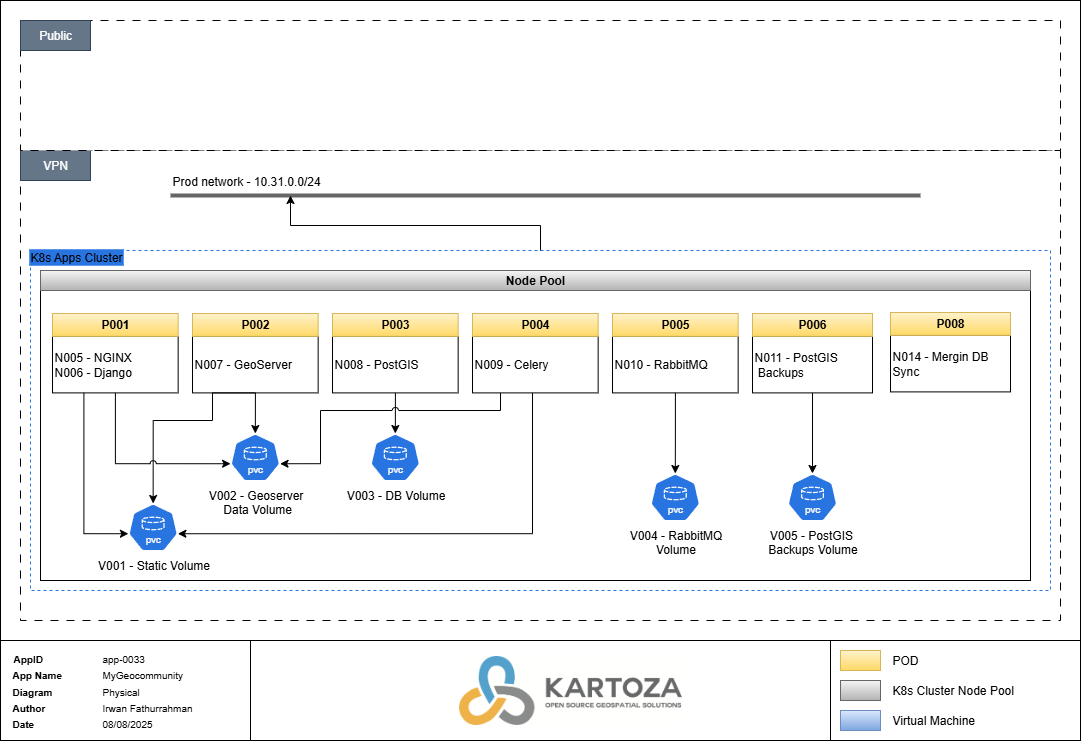

The diagram above was exported from draw.io. Its source (the exported page's mxGraphModel, read from the mxfile embedded in the PNG):
<mxGraphModel dx="1580" dy="841" grid="1" gridSize="10" guides="1" tooltips="1" connect="1" arrows="1" fold="1" page="1" pageScale="1" pageWidth="1169" pageHeight="827" math="0" shadow="0">
  <root>
    <mxCell id="0" />
    <mxCell id="1" parent="0" />
    <mxCell id="uKpRTmxd4EN_3aXlV_Aj-1" value="" style="rounded=0;whiteSpace=wrap;html=1;" parent="1" vertex="1">
      <mxGeometry x="870" y="680" width="250" height="100" as="geometry" />
    </mxCell>
    <mxCell id="uKpRTmxd4EN_3aXlV_Aj-2" value="" style="rounded=0;whiteSpace=wrap;html=1;" parent="1" vertex="1">
      <mxGeometry x="40" y="40" width="1080" height="640" as="geometry" />
    </mxCell>
    <mxCell id="uKpRTmxd4EN_3aXlV_Aj-3" value="" style="rounded=0;whiteSpace=wrap;html=1;container=0;dashed=1;dashPattern=8 8;" parent="1" vertex="1">
      <mxGeometry x="60" y="190" width="1040" height="470" as="geometry" />
    </mxCell>
    <mxCell id="uKpRTmxd4EN_3aXlV_Aj-4" value="VPN" style="rounded=0;whiteSpace=wrap;html=1;fillColor=#647687;fontColor=#ffffff;strokeColor=#314354;container=0;" parent="1" vertex="1">
      <mxGeometry x="60" y="190" width="70" height="30" as="geometry" />
    </mxCell>
    <mxCell id="uKpRTmxd4EN_3aXlV_Aj-5" value="K8s Apps Cluster" style="rounded=0;whiteSpace=wrap;html=1;strokeColor=#2875E2;labelPosition=center;verticalLabelPosition=middle;align=left;verticalAlign=top;spacingLeft=-1;labelBorderColor=#2875E2;labelBackgroundColor=#2875e2;horizontal=1;fontColor=#000000;spacing=0;spacingTop=-6;dashed=1;" parent="1" vertex="1">
      <mxGeometry x="70" y="290" width="1020" height="340" as="geometry" />
    </mxCell>
    <mxCell id="uKpRTmxd4EN_3aXlV_Aj-36" value="POD" style="rounded=0;html=1;movable=1;resizable=1;rotatable=1;deletable=1;editable=1;locked=0;connectable=1;fontStyle=0;container=0;fillColor=#fff2cc;strokeColor=#d6b656;labelPosition=right;verticalLabelPosition=middle;align=left;verticalAlign=middle;gradientColor=#ffd966;spacingLeft=10;" parent="1" vertex="1">
      <mxGeometry x="880" y="690" width="40" height="20" as="geometry" />
    </mxCell>
    <mxCell id="uKpRTmxd4EN_3aXlV_Aj-37" value="K8s Cluster Node Pool" style="rounded=0;html=1;movable=1;resizable=1;rotatable=1;deletable=1;editable=1;locked=0;connectable=1;fontStyle=0;container=0;fillColor=#f5f5f5;strokeColor=#666666;labelPosition=right;verticalLabelPosition=middle;align=left;verticalAlign=middle;gradientColor=#b3b3b3;spacingLeft=10;" parent="1" vertex="1">
      <mxGeometry x="880" y="720" width="40" height="20" as="geometry" />
    </mxCell>
    <mxCell id="uKpRTmxd4EN_3aXlV_Aj-38" value="Virtual Machine" style="rounded=0;html=1;movable=1;resizable=1;rotatable=1;deletable=1;editable=1;locked=0;connectable=1;fontStyle=0;container=0;fillColor=#dae8fc;strokeColor=#6c8ebf;labelPosition=right;verticalLabelPosition=middle;align=left;verticalAlign=middle;gradientColor=#7ea6e0;spacingLeft=10;" parent="1" vertex="1">
      <mxGeometry x="880" y="750" width="40" height="20" as="geometry" />
    </mxCell>
    <mxCell id="uKpRTmxd4EN_3aXlV_Aj-39" value="Prod network - 10.31.0.0/24" style="line;strokeWidth=4;html=1;perimeter=backbonePerimeter;outlineConnect=0;fillColor=#f5f5f5;gradientColor=#b3b3b3;strokeColor=#666666;labelPosition=center;verticalLabelPosition=top;align=left;verticalAlign=bottom;points=[[0,0.5,0,0,0],[0.16,0.5,0,0,0],[0.32,0.5,0,0,0],[0.48,0.5,0,0,0],[0.63,0.5,0,0,0],[0.79,0.5,0,0,0],[1,0.5,0,0,0]];" parent="1" vertex="1">
      <mxGeometry x="210" y="230" width="750" height="10" as="geometry" />
    </mxCell>
    <mxCell id="uKpRTmxd4EN_3aXlV_Aj-40" value="" style="edgeStyle=orthogonalEdgeStyle;rounded=0;orthogonalLoop=1;jettySize=auto;html=1;entryX=0.16;entryY=0.5;entryDx=0;entryDy=0;entryPerimeter=0;exitX=0.5;exitY=0;exitDx=0;exitDy=0;" parent="1" source="uKpRTmxd4EN_3aXlV_Aj-5" target="uKpRTmxd4EN_3aXlV_Aj-39" edge="1">
      <mxGeometry relative="1" as="geometry">
        <mxPoint x="40" y="333.5" as="sourcePoint" />
      </mxGeometry>
    </mxCell>
    <mxCell id="uKpRTmxd4EN_3aXlV_Aj-41" value="" style="rounded=0;whiteSpace=wrap;html=1;container=0;dashed=1;dashPattern=8 8;" parent="1" vertex="1">
      <mxGeometry x="60" y="60" width="1040" height="130" as="geometry" />
    </mxCell>
    <mxCell id="uKpRTmxd4EN_3aXlV_Aj-42" value="Public" style="rounded=0;whiteSpace=wrap;html=1;fillColor=#647687;fontColor=#ffffff;strokeColor=#314354;container=0;" parent="1" vertex="1">
      <mxGeometry x="60" y="60" width="70" height="30" as="geometry" />
    </mxCell>
    <mxCell id="uKpRTmxd4EN_3aXlV_Aj-43" value="" style="rounded=0;whiteSpace=wrap;html=1;" parent="1" vertex="1">
      <mxGeometry x="290" y="680" width="580" height="100" as="geometry" />
    </mxCell>
    <mxCell id="uKpRTmxd4EN_3aXlV_Aj-44" value="" style="group" parent="1" vertex="1" connectable="0">
      <mxGeometry x="40" y="680" width="250" height="100" as="geometry" />
    </mxCell>
    <mxCell id="uKpRTmxd4EN_3aXlV_Aj-45" value="" style="rounded=0;whiteSpace=wrap;html=1;" parent="uKpRTmxd4EN_3aXlV_Aj-44" vertex="1">
      <mxGeometry width="250" height="100" as="geometry" />
    </mxCell>
    <mxCell id="uKpRTmxd4EN_3aXlV_Aj-46" value="AppID" style="text;html=1;strokeColor=none;fillColor=none;align=left;verticalAlign=middle;whiteSpace=wrap;rounded=0;fontSize=10;fontStyle=1" parent="uKpRTmxd4EN_3aXlV_Aj-44" vertex="1">
      <mxGeometry x="11.149999999999977" y="10" width="68.85" height="16.27" as="geometry" />
    </mxCell>
    <mxCell id="uKpRTmxd4EN_3aXlV_Aj-47" value="App Name" style="text;html=1;strokeColor=none;fillColor=none;align=left;verticalAlign=middle;whiteSpace=wrap;rounded=0;fontSize=10;fontStyle=1" parent="uKpRTmxd4EN_3aXlV_Aj-44" vertex="1">
      <mxGeometry x="9.999999999999972" y="26.269999999999982" width="68.85" height="16.27" as="geometry" />
    </mxCell>
    <mxCell id="uKpRTmxd4EN_3aXlV_Aj-48" value="Diagram" style="text;html=1;strokeColor=none;fillColor=none;align=left;verticalAlign=middle;whiteSpace=wrap;rounded=0;fontSize=10;fontStyle=1" parent="uKpRTmxd4EN_3aXlV_Aj-44" vertex="1">
      <mxGeometry x="9.999999999999972" y="42.539999999999964" width="68.85" height="16.27" as="geometry" />
    </mxCell>
    <mxCell id="uKpRTmxd4EN_3aXlV_Aj-49" value="Author" style="text;html=1;strokeColor=none;fillColor=none;align=left;verticalAlign=middle;whiteSpace=wrap;rounded=0;fontSize=10;fontStyle=1" parent="uKpRTmxd4EN_3aXlV_Aj-44" vertex="1">
      <mxGeometry x="9.999999999999972" y="58.81000000000006" width="68.85" height="16.27" as="geometry" />
    </mxCell>
    <mxCell id="uKpRTmxd4EN_3aXlV_Aj-50" value="Date" style="text;html=1;strokeColor=none;fillColor=none;align=left;verticalAlign=middle;whiteSpace=wrap;rounded=0;fontSize=10;fontStyle=1" parent="uKpRTmxd4EN_3aXlV_Aj-44" vertex="1">
      <mxGeometry x="9.999999999999972" y="75.08000000000004" width="68.85" height="16.27" as="geometry" />
    </mxCell>
    <mxCell id="uKpRTmxd4EN_3aXlV_Aj-51" value="app-0033" style="text;html=1;strokeColor=none;fillColor=none;align=left;verticalAlign=middle;whiteSpace=wrap;rounded=0;fontSize=10;" parent="uKpRTmxd4EN_3aXlV_Aj-44" vertex="1">
      <mxGeometry x="100" y="10" width="140" height="16.27" as="geometry" />
    </mxCell>
    <mxCell id="uKpRTmxd4EN_3aXlV_Aj-52" value="MyGeocommunity" style="text;html=1;strokeColor=none;fillColor=none;align=left;verticalAlign=middle;whiteSpace=wrap;rounded=0;fontSize=10;" parent="uKpRTmxd4EN_3aXlV_Aj-44" vertex="1">
      <mxGeometry x="100" y="26.269999999999982" width="140" height="16.27" as="geometry" />
    </mxCell>
    <mxCell id="uKpRTmxd4EN_3aXlV_Aj-53" value="Physical" style="text;html=1;strokeColor=none;fillColor=none;align=left;verticalAlign=middle;whiteSpace=wrap;rounded=0;fontSize=10;" parent="uKpRTmxd4EN_3aXlV_Aj-44" vertex="1">
      <mxGeometry x="100" y="42.539999999999964" width="140" height="16.27" as="geometry" />
    </mxCell>
    <mxCell id="uKpRTmxd4EN_3aXlV_Aj-54" value="Irwan Fathurrahman" style="text;html=1;strokeColor=none;fillColor=none;align=left;verticalAlign=middle;whiteSpace=wrap;rounded=0;fontSize=10;" parent="uKpRTmxd4EN_3aXlV_Aj-44" vertex="1">
      <mxGeometry x="100" y="58.81000000000006" width="140" height="16.27" as="geometry" />
    </mxCell>
    <mxCell id="uKpRTmxd4EN_3aXlV_Aj-55" value="08/08/2025" style="text;html=1;strokeColor=none;fillColor=none;align=left;verticalAlign=middle;whiteSpace=wrap;rounded=0;fontSize=10;" parent="uKpRTmxd4EN_3aXlV_Aj-44" vertex="1">
      <mxGeometry x="100" y="75.08000000000004" width="140" height="16.27" as="geometry" />
    </mxCell>
    <mxCell id="uKpRTmxd4EN_3aXlV_Aj-56" value="" style="shape=image;verticalLabelPosition=bottom;labelBackgroundColor=#ffffff;verticalAlign=top;aspect=fixed;imageAspect=0;image=data:image/png,(base64 omitted: 38144 chars);" parent="1" vertex="1">
      <mxGeometry x="498.57999999999987" y="695.5" width="222.85" height="69" as="geometry" />
    </mxCell>
    <mxCell id="uKpRTmxd4EN_3aXlV_Aj-7" value="" style="rounded=0;whiteSpace=wrap;html=1;container=0;" parent="1" vertex="1">
      <mxGeometry x="80" y="330" width="990" height="290" as="geometry" />
    </mxCell>
    <mxCell id="uKpRTmxd4EN_3aXlV_Aj-8" value="Node Pool" style="rounded=0;whiteSpace=wrap;html=1;movable=1;resizable=1;rotatable=1;deletable=1;editable=1;locked=0;connectable=1;fontStyle=1;container=0;fillColor=#f5f5f5;strokeColor=#666666;gradientColor=#b3b3b3;" parent="1" vertex="1">
      <mxGeometry x="80" y="310" width="990" height="20" as="geometry" />
    </mxCell>
    <mxCell id="uKpRTmxd4EN_3aXlV_Aj-9" value="" style="group" parent="1" vertex="1" connectable="0">
      <mxGeometry x="92" y="353" width="125.65" height="80" as="geometry" />
    </mxCell>
    <mxCell id="uKpRTmxd4EN_3aXlV_Aj-10" value="N005 - NGINX&lt;div&gt;N006 - Django&lt;/div&gt;" style="rounded=0;whiteSpace=wrap;html=1;container=0;align=left;" parent="uKpRTmxd4EN_3aXlV_Aj-9" vertex="1">
      <mxGeometry y="22.859663633857178" width="125.65" height="56.54480286738351" as="geometry" />
    </mxCell>
    <mxCell id="uKpRTmxd4EN_3aXlV_Aj-11" value="P001" style="rounded=0;whiteSpace=wrap;html=1;movable=1;resizable=1;rotatable=1;deletable=1;editable=1;locked=0;connectable=1;fontStyle=1;container=0;fillColor=#fff2cc;strokeColor=#d6b656;gradientColor=#ffd966;" parent="uKpRTmxd4EN_3aXlV_Aj-9" vertex="1">
      <mxGeometry width="125.64571428571429" height="22.857142857142854" as="geometry" />
    </mxCell>
    <mxCell id="uKpRTmxd4EN_3aXlV_Aj-12" value="" style="group" parent="1" vertex="1" connectable="0">
      <mxGeometry x="232" y="353" width="125.65" height="80" as="geometry" />
    </mxCell>
    <mxCell id="uKpRTmxd4EN_3aXlV_Aj-13" value="N007 - GeoServer" style="rounded=0;whiteSpace=wrap;html=1;container=0;align=left;" parent="uKpRTmxd4EN_3aXlV_Aj-12" vertex="1">
      <mxGeometry y="22.859663633857178" width="125.65" height="56.54480286738351" as="geometry" />
    </mxCell>
    <mxCell id="uKpRTmxd4EN_3aXlV_Aj-14" value="P002" style="rounded=0;whiteSpace=wrap;html=1;movable=1;resizable=1;rotatable=1;deletable=1;editable=1;locked=0;connectable=1;fontStyle=1;container=0;fillColor=#fff2cc;strokeColor=#d6b656;gradientColor=#ffd966;" parent="uKpRTmxd4EN_3aXlV_Aj-12" vertex="1">
      <mxGeometry width="125.64571428571429" height="22.857142857142854" as="geometry" />
    </mxCell>
    <mxCell id="uKpRTmxd4EN_3aXlV_Aj-18" value="" style="group" parent="1" vertex="1" connectable="0">
      <mxGeometry x="372" y="353" width="125.65" height="80" as="geometry" />
    </mxCell>
    <mxCell id="uKpRTmxd4EN_3aXlV_Aj-19" value="&lt;span style=&quot;text-align: center;&quot;&gt;N008&lt;/span&gt;&amp;nbsp;-&amp;nbsp;&lt;span style=&quot;text-align: center;&quot;&gt;PostGIS&lt;/span&gt;" style="rounded=0;whiteSpace=wrap;html=1;container=0;align=left;" parent="uKpRTmxd4EN_3aXlV_Aj-18" vertex="1">
      <mxGeometry y="22.859663633857178" width="125.65" height="56.54480286738351" as="geometry" />
    </mxCell>
    <mxCell id="uKpRTmxd4EN_3aXlV_Aj-20" value="P003" style="rounded=0;whiteSpace=wrap;html=1;movable=1;resizable=1;rotatable=1;deletable=1;editable=1;locked=0;connectable=1;fontStyle=1;container=0;fillColor=#fff2cc;strokeColor=#d6b656;gradientColor=#ffd966;" parent="uKpRTmxd4EN_3aXlV_Aj-18" vertex="1">
      <mxGeometry width="125.64571428571429" height="22.857142857142854" as="geometry" />
    </mxCell>
    <mxCell id="uKpRTmxd4EN_3aXlV_Aj-21" value="" style="group" parent="1" vertex="1" connectable="0">
      <mxGeometry x="512" y="353" width="125.65" height="80" as="geometry" />
    </mxCell>
    <mxCell id="uKpRTmxd4EN_3aXlV_Aj-22" value="N009 - Celery" style="rounded=0;whiteSpace=wrap;html=1;container=0;align=left;" parent="uKpRTmxd4EN_3aXlV_Aj-21" vertex="1">
      <mxGeometry y="22.859663633857178" width="125.65" height="56.54480286738351" as="geometry" />
    </mxCell>
    <mxCell id="uKpRTmxd4EN_3aXlV_Aj-23" value="P004" style="rounded=0;whiteSpace=wrap;html=1;movable=1;resizable=1;rotatable=1;deletable=1;editable=1;locked=0;connectable=1;fontStyle=1;container=0;fillColor=#fff2cc;strokeColor=#d6b656;gradientColor=#ffd966;" parent="uKpRTmxd4EN_3aXlV_Aj-21" vertex="1">
      <mxGeometry width="125.64571428571429" height="22.857142857142854" as="geometry" />
    </mxCell>
    <mxCell id="uKpRTmxd4EN_3aXlV_Aj-27" value="V002 - Geoserver&lt;div&gt;&amp;nbsp;Data Volume&lt;/div&gt;" style="aspect=fixed;sketch=0;html=1;dashed=0;whitespace=wrap;fillColor=#2875E2;strokeColor=#ffffff;points=[[0.005,0.63,0],[0.1,0.2,0],[0.9,0.2,0],[0.5,0,0],[0.995,0.63,0],[0.72,0.99,0],[0.5,1,0],[0.28,0.99,0]];shape=mxgraph.kubernetes.icon2;kubernetesLabel=1;prIcon=pvc;labelPosition=center;verticalLabelPosition=bottom;align=center;verticalAlign=top;" parent="1" vertex="1">
      <mxGeometry x="269.81999999999994" y="473" width="50" height="48" as="geometry" />
    </mxCell>
    <mxCell id="uKpRTmxd4EN_3aXlV_Aj-28" value="V001 - Static Volume" style="aspect=fixed;sketch=0;html=1;dashed=0;whitespace=wrap;fillColor=#2875E2;strokeColor=#ffffff;points=[[0.005,0.63,0],[0.1,0.2,0],[0.9,0.2,0],[0.5,0,0],[0.995,0.63,0],[0.72,0.99,0],[0.5,1,0],[0.28,0.99,0]];shape=mxgraph.kubernetes.icon2;kubernetesLabel=1;prIcon=pvc;labelPosition=center;verticalLabelPosition=bottom;align=center;verticalAlign=top;" parent="1" vertex="1">
      <mxGeometry x="167.65" y="543" width="50" height="48" as="geometry" />
    </mxCell>
    <mxCell id="uKpRTmxd4EN_3aXlV_Aj-29" value="V003 - DB Volume" style="aspect=fixed;sketch=0;html=1;dashed=0;whitespace=wrap;fillColor=#2875E2;strokeColor=#ffffff;points=[[0.005,0.63,0],[0.1,0.2,0],[0.9,0.2,0],[0.5,0,0],[0.995,0.63,0],[0.72,0.99,0],[0.5,1,0],[0.28,0.99,0]];shape=mxgraph.kubernetes.icon2;kubernetesLabel=1;prIcon=pvc;labelPosition=center;verticalLabelPosition=bottom;align=center;verticalAlign=top;" parent="1" vertex="1">
      <mxGeometry x="409.82000000000005" y="473" width="50" height="48" as="geometry" />
    </mxCell>
    <mxCell id="uKpRTmxd4EN_3aXlV_Aj-30" value="" style="edgeStyle=orthogonalEdgeStyle;rounded=0;orthogonalLoop=1;jettySize=auto;html=1;" parent="1" source="uKpRTmxd4EN_3aXlV_Aj-19" target="uKpRTmxd4EN_3aXlV_Aj-29" edge="1">
      <mxGeometry relative="1" as="geometry" />
    </mxCell>
    <mxCell id="uKpRTmxd4EN_3aXlV_Aj-34" style="edgeStyle=orthogonalEdgeStyle;rounded=0;orthogonalLoop=1;jettySize=auto;html=1;entryX=0.005;entryY=0.63;entryDx=0;entryDy=0;entryPerimeter=0;exitX=0.25;exitY=1;exitDx=0;exitDy=0;" parent="1" source="uKpRTmxd4EN_3aXlV_Aj-10" target="uKpRTmxd4EN_3aXlV_Aj-28" edge="1">
      <mxGeometry relative="1" as="geometry" />
    </mxCell>
    <mxCell id="bS5gvQ27eGGNWaIxTq7Z-1" style="edgeStyle=orthogonalEdgeStyle;rounded=0;orthogonalLoop=1;jettySize=auto;html=1;exitX=0.5;exitY=1;exitDx=0;exitDy=0;entryX=0.5;entryY=0;entryDx=0;entryDy=0;entryPerimeter=0;" parent="1" source="uKpRTmxd4EN_3aXlV_Aj-13" target="uKpRTmxd4EN_3aXlV_Aj-28" edge="1">
      <mxGeometry relative="1" as="geometry">
        <Array as="points">
          <mxPoint x="252" y="432" />
          <mxPoint x="252" y="460" />
          <mxPoint x="193" y="460" />
        </Array>
      </mxGeometry>
    </mxCell>
    <mxCell id="2Bt3C8QZ5WUVVfgKbEY3-1" value="" style="group" parent="1" vertex="1" connectable="0">
      <mxGeometry x="652" y="353" width="125.65" height="80" as="geometry" />
    </mxCell>
    <mxCell id="2Bt3C8QZ5WUVVfgKbEY3-2" value="N010 - RabbitMQ" style="rounded=0;whiteSpace=wrap;html=1;container=0;align=left;" parent="2Bt3C8QZ5WUVVfgKbEY3-1" vertex="1">
      <mxGeometry y="22.859663633857178" width="125.65" height="56.54480286738351" as="geometry" />
    </mxCell>
    <mxCell id="2Bt3C8QZ5WUVVfgKbEY3-3" value="P005" style="rounded=0;whiteSpace=wrap;html=1;movable=1;resizable=1;rotatable=1;deletable=1;editable=1;locked=0;connectable=1;fontStyle=1;container=0;fillColor=#fff2cc;strokeColor=#d6b656;gradientColor=#ffd966;" parent="2Bt3C8QZ5WUVVfgKbEY3-1" vertex="1">
      <mxGeometry width="125.64571428571429" height="22.857142857142854" as="geometry" />
    </mxCell>
    <mxCell id="ilj2gPNuW2qLfIWvpE5b-2" value="" style="group" parent="1" vertex="1" connectable="0">
      <mxGeometry x="792" y="353" width="120" height="80" as="geometry" />
    </mxCell>
    <mxCell id="ilj2gPNuW2qLfIWvpE5b-3" value="N011 - PostGIS&lt;div&gt;&amp;nbsp;Backups&lt;/div&gt;" style="rounded=0;whiteSpace=wrap;html=1;container=0;align=left;" parent="ilj2gPNuW2qLfIWvpE5b-2" vertex="1">
      <mxGeometry y="22.86" width="120" height="56.54" as="geometry" />
    </mxCell>
    <mxCell id="ilj2gPNuW2qLfIWvpE5b-4" value="P006" style="rounded=0;whiteSpace=wrap;html=1;movable=1;resizable=1;rotatable=1;deletable=1;editable=1;locked=0;connectable=1;fontStyle=1;container=0;fillColor=#fff2cc;strokeColor=#d6b656;gradientColor=#ffd966;" parent="ilj2gPNuW2qLfIWvpE5b-2" vertex="1">
      <mxGeometry width="119.99590699789664" height="22.857142857142854" as="geometry" />
    </mxCell>
    <mxCell id="ilj2gPNuW2qLfIWvpE5b-6" value="V004 - RabbitMQ&lt;div&gt;Volume&lt;/div&gt;" style="aspect=fixed;sketch=0;html=1;dashed=0;whitespace=wrap;fillColor=#2875E2;strokeColor=#ffffff;points=[[0.005,0.63,0],[0.1,0.2,0],[0.9,0.2,0],[0.5,0,0],[0.995,0.63,0],[0.72,0.99,0],[0.5,1,0],[0.28,0.99,0]];shape=mxgraph.kubernetes.icon2;kubernetesLabel=1;prIcon=pvc;labelPosition=center;verticalLabelPosition=bottom;align=center;verticalAlign=top;" parent="1" vertex="1">
      <mxGeometry x="689.82" y="513" width="50" height="48" as="geometry" />
    </mxCell>
    <mxCell id="ilj2gPNuW2qLfIWvpE5b-7" value="V005 -&amp;nbsp;&lt;span style=&quot;text-wrap-mode: wrap;&quot;&gt;PostGIS&amp;nbsp;&lt;/span&gt;&lt;div&gt;&lt;span style=&quot;text-wrap-mode: wrap;&quot;&gt;Backups&amp;nbsp;&lt;/span&gt;Volume&lt;/div&gt;" style="aspect=fixed;sketch=0;html=1;dashed=0;whitespace=wrap;fillColor=#2875E2;strokeColor=#ffffff;points=[[0.005,0.63,0],[0.1,0.2,0],[0.9,0.2,0],[0.5,0,0],[0.995,0.63,0],[0.72,0.99,0],[0.5,1,0],[0.28,0.99,0]];shape=mxgraph.kubernetes.icon2;kubernetesLabel=1;prIcon=pvc;labelPosition=center;verticalLabelPosition=bottom;align=center;verticalAlign=top;" parent="1" vertex="1">
      <mxGeometry x="827" y="513" width="50" height="48" as="geometry" />
    </mxCell>
    <mxCell id="ilj2gPNuW2qLfIWvpE5b-8" style="edgeStyle=orthogonalEdgeStyle;rounded=0;orthogonalLoop=1;jettySize=auto;html=1;" parent="1" source="2Bt3C8QZ5WUVVfgKbEY3-2" target="ilj2gPNuW2qLfIWvpE5b-6" edge="1">
      <mxGeometry relative="1" as="geometry" />
    </mxCell>
    <mxCell id="ilj2gPNuW2qLfIWvpE5b-9" style="edgeStyle=orthogonalEdgeStyle;rounded=0;orthogonalLoop=1;jettySize=auto;html=1;entryX=0.5;entryY=0;entryDx=0;entryDy=0;entryPerimeter=0;" parent="1" source="ilj2gPNuW2qLfIWvpE5b-3" target="ilj2gPNuW2qLfIWvpE5b-7" edge="1">
      <mxGeometry relative="1" as="geometry" />
    </mxCell>
    <mxCell id="j8Qumt3P7dIf9-MT0a3C-1" style="edgeStyle=orthogonalEdgeStyle;rounded=0;orthogonalLoop=1;jettySize=auto;html=1;entryX=0.995;entryY=0.63;entryDx=0;entryDy=0;entryPerimeter=0;" parent="1" source="uKpRTmxd4EN_3aXlV_Aj-22" target="uKpRTmxd4EN_3aXlV_Aj-28" edge="1">
      <mxGeometry relative="1" as="geometry">
        <Array as="points">
          <mxPoint x="572" y="573" />
        </Array>
      </mxGeometry>
    </mxCell>
    <mxCell id="qkGGjVRiDLHdgOBbfcLl-1" style="edgeStyle=orthogonalEdgeStyle;rounded=0;orthogonalLoop=1;jettySize=auto;html=1;" parent="1" source="uKpRTmxd4EN_3aXlV_Aj-13" target="uKpRTmxd4EN_3aXlV_Aj-27" edge="1">
      <mxGeometry relative="1" as="geometry" />
    </mxCell>
    <mxCell id="qkGGjVRiDLHdgOBbfcLl-2" value="" style="group" parent="1" vertex="1" connectable="0">
      <mxGeometry x="930" y="352" width="120" height="80" as="geometry" />
    </mxCell>
    <mxCell id="qkGGjVRiDLHdgOBbfcLl-3" value="N014 - Mergin DB Sync" style="rounded=0;whiteSpace=wrap;html=1;container=0;align=left;" parent="qkGGjVRiDLHdgOBbfcLl-2" vertex="1">
      <mxGeometry y="22.86" width="120" height="56.54" as="geometry" />
    </mxCell>
    <mxCell id="qkGGjVRiDLHdgOBbfcLl-4" value="P008" style="rounded=0;whiteSpace=wrap;html=1;movable=1;resizable=1;rotatable=1;deletable=1;editable=1;locked=0;connectable=1;fontStyle=1;container=0;fillColor=#fff2cc;strokeColor=#d6b656;gradientColor=#ffd966;" parent="qkGGjVRiDLHdgOBbfcLl-2" vertex="1">
      <mxGeometry width="119.99590699789664" height="22.857142857142854" as="geometry" />
    </mxCell>
    <mxCell id="BccpFBVY9oLWz5VOBcGY-1" style="edgeStyle=orthogonalEdgeStyle;rounded=0;orthogonalLoop=1;jettySize=auto;html=1;entryX=0.005;entryY=0.63;entryDx=0;entryDy=0;entryPerimeter=0;jumpStyle=arc;" edge="1" parent="1" source="uKpRTmxd4EN_3aXlV_Aj-10" target="uKpRTmxd4EN_3aXlV_Aj-27">
      <mxGeometry relative="1" as="geometry">
        <Array as="points">
          <mxPoint x="155" y="503" />
        </Array>
      </mxGeometry>
    </mxCell>
    <mxCell id="BccpFBVY9oLWz5VOBcGY-2" style="edgeStyle=orthogonalEdgeStyle;rounded=0;orthogonalLoop=1;jettySize=auto;html=1;entryX=0.995;entryY=0.63;entryDx=0;entryDy=0;entryPerimeter=0;jumpStyle=arc;" edge="1" parent="1" source="uKpRTmxd4EN_3aXlV_Aj-22" target="uKpRTmxd4EN_3aXlV_Aj-27">
      <mxGeometry relative="1" as="geometry">
        <Array as="points">
          <mxPoint x="540" y="450" />
          <mxPoint x="360" y="450" />
          <mxPoint x="360" y="503" />
        </Array>
      </mxGeometry>
    </mxCell>
  </root>
</mxGraphModel>